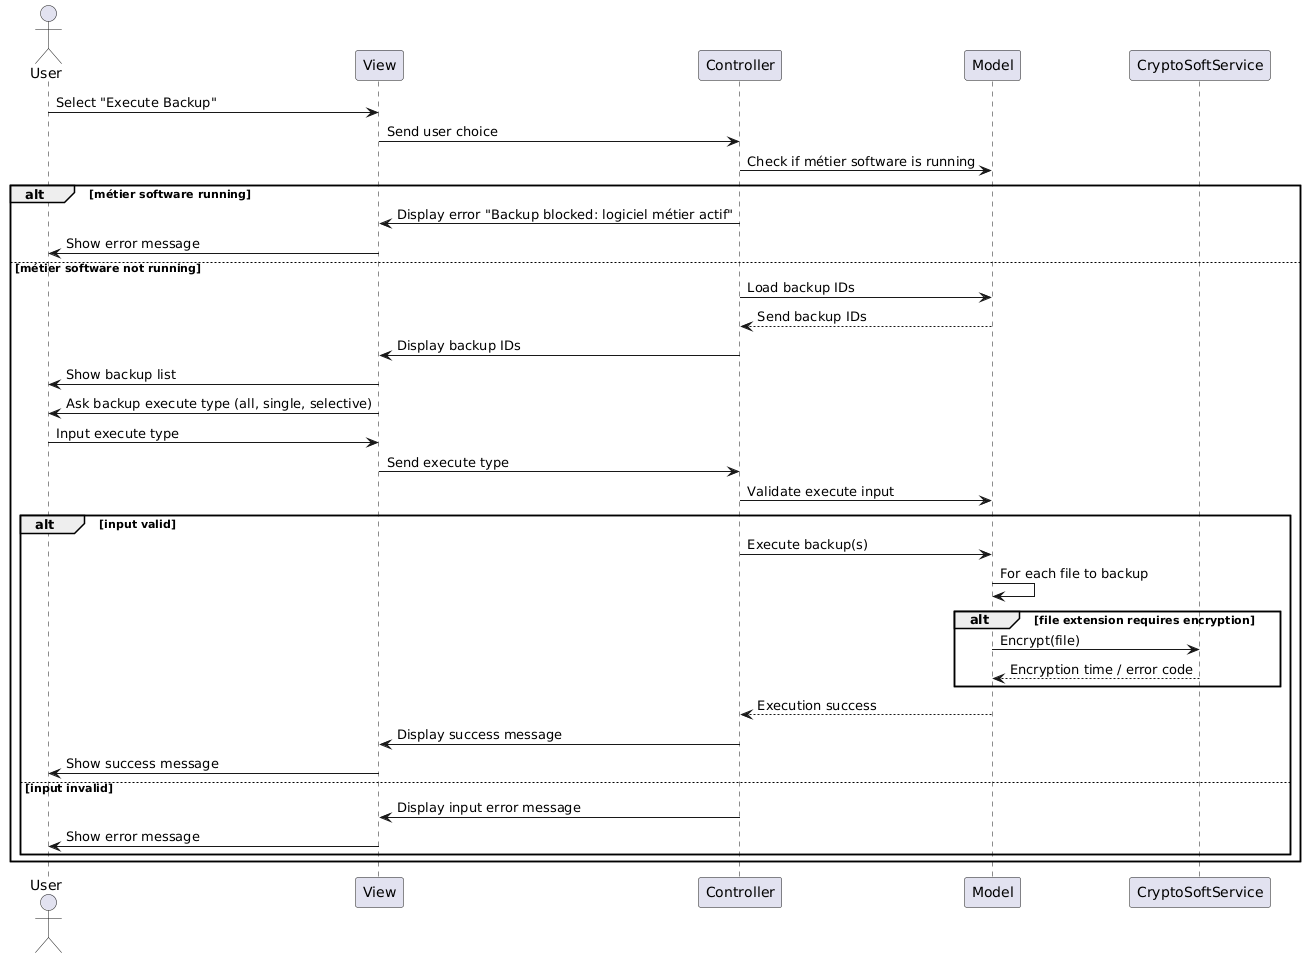

The diagram above was rendered by PlantUML. Its source (embedded in the PNG):
@startuml
actor User
participant View
participant Controller
participant Model

User -> View : Select "Execute Backup"
View -> Controller : Send user choice

Controller -> Model : Check if métier software is running
alt métier software running
  Controller -> View : Display error "Backup blocked: logiciel métier actif"
  View -> User : Show error message
else métier software not running
  Controller -> Model : Load backup IDs
  Model --> Controller : Send backup IDs
  Controller -> View : Display backup IDs
  View -> User : Show backup list
  
  View -> User : Ask backup execute type (all, single, selective)
  User -> View : Input execute type
  View -> Controller : Send execute type
  
  Controller -> Model : Validate execute input
  alt input valid
    Controller -> Model : Execute backup(s)
    Model -> Model : For each file to backup
    alt file extension requires encryption
      Model -> CryptoSoftService : Encrypt(file)
      CryptoSoftService --> Model : Encryption time / error code
    end
    Model --> Controller : Execution success
    Controller -> View : Display success message
    View -> User : Show success message
    
  else input invalid
    Controller -> View : Display input error message
    View -> User : Show error message
  end
end
@enduml